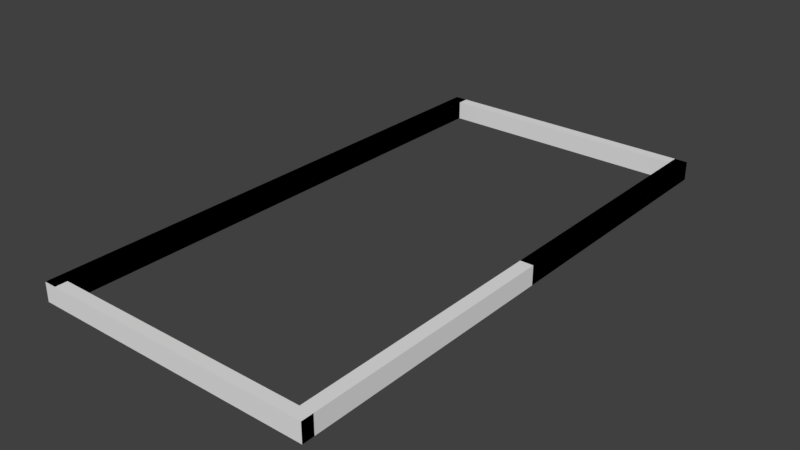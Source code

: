 # Source: WindowFrame2x1.blend  (saved by Blender 2.79.0; exported with 4.5.12 LTS)
import bpy
from mathutils import Matrix  # noqa: F401  (used for matrix-valued properties, if any)

bpy.ops.wm.read_factory_settings(use_empty=True)
scene = bpy.context.scene
scene.name = 'Scene'

# ---- collections
col_collection_1 = bpy.data.collections.new('Collection 1'); scene.collection.children.link(col_collection_1)

# ---- materials (node trees are filled in below, after node groups)
mat_material = bpy.data.materials.new('Material')
mat_material.alpha_threshold = 0.0
mat_material.use_transparent_shadow = False
mat_material.roughness = 0.5
mat_material.line_color = (0.0, 0.0, 0.0, 1.0)

# ---- material node trees

# ---- world
world_world = bpy.data.worlds.new('World'); scene.world = world_world
world_world.color = (0.05088, 0.05088, 0.05088)
world_world.use_sun_shadow = False
world_world.sun_shadow_jitter_overblur = 0.0
world_world.cycles.sampling_method = 'MANUAL'

# ---- meshes
me_cube = bpy.data.meshes.new('Cube')
me_cube.from_pydata([(0.4762, -1.0, -0.03478), (0.4762, -1.0, 0.03478), (0.5238, -1.0, -0.03478), (0.5238, -1.0, 0.03478), (0.4762, -0.9567, -0.03478), (0.5238, -0.9567, 0.03478), (-0.4762, -1.0, 0.03478), (-0.4762, -1.0, -0.03478), (0.4762, -0.9567, 0.03478), (0.5238, -0.9567, -0.03478), (-0.5238, -1.0, 0.03478), (-0.5238, -1.0, -0.03478), (0.0, -0.9567, -0.03478), (0.0, -0.9567, 0.03478), (0.0, -1.0, 0.03478), (0.0, -1.0, -0.03478), (-0.4762, -0.9567, -0.03478), (-0.5238, -0.9567, 0.03478), (-0.4762, -0.9567, 0.03478), (-0.5238, -0.9567, -0.03478), (-0.5238, 0.0, -0.03478), (-0.5238, 0.0, 0.03478), (-0.4762, 0.0, -0.03478), (-0.4762, 0.0, 0.03478), (0.4762, 0.0, -0.03478), (0.5238, 0.0, 0.03478), (0.5238, 0.0, -0.03478), (0.4762, 0.0, 0.03478), (0.4762, 1.0, -0.03478), (0.4762, 1.0, 0.03478), (0.5238, 1.0, -0.03478), (0.5238, 1.0, 0.03478), (0.4762, 0.9567, -0.03478), (0.5238, 0.9567, 0.03478), (-0.4762, 1.0, 0.03478), (-0.4762, 1.0, -0.03478), (0.4762, 0.9567, 0.03478), (0.5238, 0.9567, -0.03478), (-0.5238, 1.0, 0.03478), (-0.5238, 1.0, -0.03478), (0.0, 0.9567, -0.03478), (0.0, 0.9567, 0.03478), (0.0, 1.0, 0.03478), (0.0, 1.0, -0.03478), (-0.4762, 0.9567, -0.03478), (-0.5238, 0.9567, 0.03478), (-0.4762, 0.9567, 0.03478), (-0.5238, 0.9567, -0.03478)], [], [(8, 4, 12, 13), (11, 10, 21, 20), (1, 8, 13, 14), (5, 8, 1, 3), (7, 6, 10, 11), (2, 3, 1, 0), (20, 22, 7, 11), (9, 5, 3, 2), (22, 23, 6, 7), (25, 27, 8, 5), (0, 1, 14, 15), (4, 0, 15, 12), (24, 26, 9, 4), (23, 21, 10, 6), (4, 9, 2, 0), (18, 13, 12, 16), (2, 26, 25, 3), (6, 14, 13, 18), (17, 10, 6, 18), (16, 22, 23, 18), (20, 19, 17, 21), (19, 11, 10, 17), (24, 0, 1, 27), (21, 17, 18, 23), (7, 15, 14, 6), (16, 12, 15, 7), (22, 16, 19, 20), (16, 7, 11, 19), (36, 41, 40, 32), (39, 20, 21, 38), (29, 42, 41, 36), (33, 31, 29, 36), (32, 24, 27, 36), (26, 37, 33, 25), (35, 39, 38, 34), (30, 28, 29, 31), (20, 39, 35, 22), (37, 30, 31, 33), (22, 35, 34, 23), (25, 33, 36, 27), (28, 43, 42, 29), (32, 40, 43, 28), (24, 32, 37, 26), (23, 34, 38, 21), (32, 28, 30, 37), (46, 44, 40, 41), (30, 31, 25, 26), (34, 46, 41, 42), (45, 46, 34, 38), (44, 46, 23, 22), (20, 21, 45, 47), (26, 24, 28, 30), (47, 45, 38, 39), (24, 27, 29, 28), (21, 23, 46, 45), (35, 34, 42, 43), (44, 35, 43, 40), (22, 20, 47, 44), (27, 25, 31, 29), (44, 47, 39, 35)])
me_cube.materials.append(mat_material)
me_cube.use_remesh_preserve_volume = False
me_cube.use_remesh_preserve_attributes = False
me_cube.use_mirror_vertex_groups = False
me_cube.update()

# ---- objects
ob_cube = bpy.data.objects.new('Cube', me_cube)

# ---- transforms, parenting, visibility, modifiers, constraints
ob_cube.location = (0.0, 0.0, 0.0)
ob_cube.lock_rotations_4d = False
ob_cube.empty_display_type = 'ARROWS'
ob_cube.lineart.crease_threshold = 0.0

# ---- collection membership
col_collection_1.objects.link(ob_cube)

# ---- scene / render settings (as saved in the file)
scene.frame_start = 1; scene.frame_end = 250; scene.frame_set(1)
scene.render.engine = 'BLENDER_EEVEE_NEXT'
scene.render.resolution_percentage = 50
scene.render.dither_intensity = 0.0
scene.cycles.use_denoising = False
scene.cycles.samples = 128
scene.cycles.sampling_pattern = 'TABULATED_SOBOL'
scene.cycles.use_adaptive_sampling = False
scene.cycles.use_light_tree = False
scene.cycles.blur_glossy = 0.0
scene.cycles.sample_clamp_indirect = 0.0
scene.view_settings.view_transform = 'Standard'
bpy.context.view_layer.update()

# ---- added for rendering (the .blend has no active camera and no usable light): camera, sun
cam_auto = bpy.data.cameras.new('AutoCamera')
cam_auto.lens = 50.0
cam_auto.sensor_width = 36.0
cam_auto.clip_end = 1000.0
ob_auto_camera = bpy.data.objects.new('AutoCamera', cam_auto)
scene.collection.objects.link(ob_auto_camera)
ob_auto_camera.location = (2.0899, -2.50789, 1.67192)
ob_auto_camera.rotation_euler = (1.09748, -7.21219e-08, 0.694738)
scene.camera = ob_auto_camera
light_auto_sun = bpy.data.lights.new('AutoSun', 'SUN')
light_auto_sun.energy = 3.0
light_auto_sun.angle = 0.0523599
ob_auto_sun = bpy.data.objects.new('AutoSun', light_auto_sun)
scene.collection.objects.link(ob_auto_sun)
ob_auto_sun.rotation_euler = (0.872665, 0.174533, 0.523599)
bpy.context.view_layer.update()
